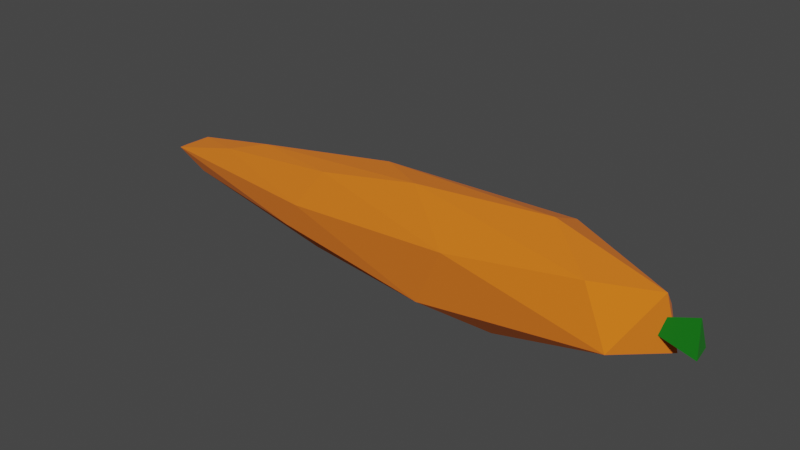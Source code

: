# Source: carrot.blend  (saved by Blender 3.0.42; exported with 4.5.12 LTS)
import bpy
from mathutils import Matrix  # noqa: F401  (used for matrix-valued properties, if any)

bpy.ops.wm.read_factory_settings(use_empty=True)
scene = bpy.context.scene
scene.name = 'Scene'

# ---- collections
col_collection = bpy.data.collections.new('Collection'); scene.collection.children.link(col_collection)

# ---- materials (node trees are filled in below, after node groups)
mat_x = bpy.data.materials.new('Материал')
mat_x.use_transparent_shadow = False
mat_green = bpy.data.materials.new('green')
mat_green.use_transparent_shadow = False

# ---- material node trees
mat_x.use_nodes = True; mat_x.node_tree.nodes.clear()
_N = mat_x.node_tree.nodes; _L = mat_x.node_tree.links
n0 = _N.new('ShaderNodeBsdfPrincipled'); n0.name = 'Principled BSDF'; n0.location = (10, 300)
n0.distribution = 'GGX'
n0.subsurface_method = 'RANDOM_WALK_SKIN'
n0.inputs[0].default_value = (0.8, 0.1654, 0.0, 1.0)
n0.inputs[2].default_value = 1.0
n0.inputs[3].default_value = 1.45
n0.inputs[13].default_value = 0.7402
n0.inputs[27].default_value = (0.0, 0.0, 0.0, 1.0)
n0.inputs[28].default_value = 1.0
n1 = _N.new('ShaderNodeOutputMaterial'); n1.name = 'Material Output'; n1.location = (300, 300)
_L.new(n0.outputs[0], n1.inputs[0])
n1.is_active_output = True
mat_green.use_nodes = True; mat_green.node_tree.nodes.clear()
_N = mat_green.node_tree.nodes; _L = mat_green.node_tree.links
n0 = _N.new('ShaderNodeBsdfPrincipled'); n0.name = 'Principled BSDF'; n0.location = (10, 300)
n0.distribution = 'GGX'
n0.subsurface_method = 'RANDOM_WALK_SKIN'
n0.inputs[0].default_value = (0.0, 0.1523, 0.001238, 1.0)
n0.inputs[2].default_value = 1.0
n0.inputs[3].default_value = 1.45
n0.inputs[27].default_value = (0.0, 0.0, 0.0, 1.0)
n0.inputs[28].default_value = 1.0
n1 = _N.new('ShaderNodeOutputMaterial'); n1.name = 'Material Output'; n1.location = (300, 300)
_L.new(n0.outputs[0], n1.inputs[0])
n1.is_active_output = True

# ---- world
world_world = bpy.data.worlds.new('World'); scene.world = world_world
world_world.use_nodes = True; world_world.node_tree.nodes.clear()
_N = world_world.node_tree.nodes; _L = world_world.node_tree.links
n0 = _N.new('ShaderNodeOutputWorld'); n0.name = 'World Output'; n0.location = (300, 300)
n1 = _N.new('ShaderNodeBackground'); n1.name = 'Background'; n1.location = (10, 300)
n1.inputs[0].default_value = (0.05088, 0.05088, 0.05088, 1.0)
_L.new(n1.outputs[0], n0.inputs[0])
n0.is_active_output = True
world_world.color = (0.05088, 0.05088, 0.05088)
world_world.use_sun_shadow = False
world_world.sun_shadow_jitter_overblur = 0.0

# ---- meshes
me_001 = bpy.data.meshes.new('Сфера.001')
me_001.from_pydata([(-0.0647, 0.01594, -0.01693), (-0.03916, 0.02455, 0.01044), (-0.004681, 0.02792, -0.008518), (0.04962, 0.03036, 0.00469), (0.04049, 0.02129, -0.02396), (0.07121, 0.02101, 0.02276), (0.1201, 0.02072, -0.001435), (0.1272, -0.0001378, 0.016), (0.07088, 0.003191, 0.03047), (0.1321, 0.005728, -0.01377), (0.09175, 0.002022, -0.02764), (0.1135, -0.02226, -0.00831), (0.09944, -0.01839, 0.0195), (0.00313, 0.004556, -0.03019), (0.05011, -0.01057, -0.02969), (0.03428, -0.029, 0.01381), (0.01786, -0.0254, -0.01874), (0.002389, -0.00742, 0.02966), (-0.05884, -0.0238, 0.005635), (-0.06951, -0.02014, -0.009718), (-0.05037, -0.01252, 0.02185), (-0.1647, -0.006496, 0.001638), (-0.05688, -0.01175, -0.02152), (-0.1237, -0.007042, 0.01213), (-0.04324, -0.003441, -0.0257), (-0.1714, 0.003448, -0.001778), (-0.1489, -0.004697, -0.008663), (-0.1031, 0.0004602, 0.01774), (-0.1531, 0.003714, 0.007443), (-0.1462, 0.009769, -0.003444), (-0.02682, 0.00896, 0.02667), (-0.09922, 0.01739, -0.003687), (-0.09588, 0.002976, -0.01861), (-0.09359, 0.01343, 0.0135)], [], [(2, 4, 0), (30, 5, 1), (3, 6, 2), (5, 6, 3), (4, 6, 9), (5, 8, 7), (6, 7, 9), (9, 7, 11), (7, 8, 12), (9, 11, 10), (7, 12, 11), (17, 15, 12), (13, 14, 24), (15, 16, 11), (14, 16, 22), (15, 18, 16), (16, 18, 19), (19, 22, 16), (18, 23, 21), (18, 21, 19), (19, 21, 26), (20, 23, 18), (17, 27, 20), (22, 26, 32), (21, 25, 26), (23, 27, 28), (21, 28, 25), (25, 29, 26), (25, 28, 29), (32, 13, 24), (29, 0, 32), (29, 33, 1), (0, 13, 32), (33, 30, 1), (1, 3, 2), (3, 1, 5), (2, 6, 4), (30, 8, 5), (4, 9, 10), (13, 4, 10), (6, 5, 7), (30, 17, 8), (10, 14, 13), (10, 11, 14), (8, 17, 12), (14, 11, 16), (11, 12, 15), (17, 20, 15), (24, 14, 22), (18, 15, 20), (19, 26, 22), (20, 27, 23), (22, 32, 24), (17, 30, 27), (21, 23, 28), (26, 29, 32), (28, 27, 33), (27, 30, 33), (29, 28, 33), (31, 29, 1), (29, 31, 0), (0, 4, 13), (31, 1, 2), (31, 2, 0)])
_uv = me_001.uv_layers.new(name='UVКарта')
_uv.uv.foreach_set('vector', [0.7356, 0.4074, 0.6604, 0.2656, 0.8176, 0.2614, 0.7822, 0.8783, 0.6328, 0.6997, 0.7658, 0.6219, 0.6789, 0.5362, 0.5821, 0.49, 0.7356, 0.4074, 0.6328, 0.6997, 0.5821, 0.49, 0.6789, 0.5362, 0.6604, 0.2656, 0.5821, 0.49, 0.5216, 0.3896, 0.6328, 0.6997, 0.521, 0.8049, 0.5036, 0.6196, 0.5821, 0.49, 0.5036, 0.6196, 0.5216, 0.3896, 0.5216, 0.3896, 0.5036, 0.6196, 0.4051, 0.4394, 0.5036, 0.6196, 0.521, 0.8049, 0.4099, 0.6618, 0.5216, 0.3896, 0.4051, 0.4394, 0.5144, 0.2521, 0.5036, 0.6196, 0.4099, 0.6618, 0.4051, 0.4394, 0.3479, 0.9053, 0.3068, 0.6249, 0.4099, 0.6618, 0.6298, 0.0924, 0.3996, 0.1817, 0.1538, 0.07082, 0.3068, 0.6249, 0.2926, 0.3082, 0.4051, 0.4394, 0.3996, 0.1817, 0.2926, 0.3082, 0.1826, 0.1871, 0.3068, 0.6249, 0.2058, 0.5731, 0.2926, 0.3082, 0.2926, 0.3082, 0.2058, 0.5731, 0.1898, 0.3689, 0.1898, 0.3689, 0.1826, 0.1871, 0.2926, 0.3082, 0.2058, 0.5731, 0.07875, 0.7174, 0.07265, 0.5432, 0.2058, 0.5731, 0.07265, 0.5432, 0.1898, 0.3689, 0.1898, 0.3689, 0.07265, 0.5432, 0.0542, 0.3323, 0.1831, 0.8166, 0.07875, 0.7174, 0.2058, 0.5731, 0.3479, 0.9053, 0.02165, 0.8185, 0.1831, 0.8166, 0.1826, 0.1871, 0.0542, 0.3323, 0.01262, 0.1636, 0.07265, 0.5432, 0.0, 0.4062, 0.0542, 0.3323, 0.07875, 0.7174, 0.02165, 0.8185, 1.393e-08, 0.6542, 1.0, 0.5308, 0.9578, 0.6525, 0.9639, 0.4557, 0.9639, 0.4557, 0.9046, 0.4419, 0.9929, 0.2961, 0.9639, 0.4557, 0.9578, 0.6525, 0.9046, 0.4419, 0.9433, 0.1752, 0.6298, 0.0924, 0.9566, 0.039, 0.9046, 0.4419, 0.8176, 0.2614, 0.9433, 0.1752, 0.9046, 0.4419, 0.8537, 0.7012, 0.7658, 0.6219, 0.8176, 0.2614, 0.6298, 0.0924, 0.9433, 0.1752, 0.8537, 0.7012, 0.7822, 0.8783, 0.7658, 0.6219, 0.7658, 0.6219, 0.6789, 0.5362, 0.7356, 0.4074, 0.6789, 0.5362, 0.7658, 0.6219, 0.6328, 0.6997, 0.7356, 0.4074, 0.5821, 0.49, 0.6604, 0.2656, 0.7822, 0.8783, 0.521, 0.8049, 0.6328, 0.6997, 0.6604, 0.2656, 0.5216, 0.3896, 0.5144, 0.2521, 0.6298, 0.0924, 0.6604, 0.2656, 0.5144, 0.2521, 0.5821, 0.49, 0.6328, 0.6997, 0.5036, 0.6196, 0.7822, 0.8783, 0.3479, 0.9053, 0.521, 0.8049, 0.5144, 0.2521, 0.3996, 0.1817, 0.6298, 0.0924, 0.5144, 0.2521, 0.4051, 0.4394, 0.3996, 0.1817, 0.521, 0.8049, 0.3479, 0.9053, 0.4099, 0.6618, 0.3996, 0.1817, 0.4051, 0.4394, 0.2926, 0.3082, 0.4051, 0.4394, 0.4099, 0.6618, 0.3068, 0.6249, 0.3479, 0.9053, 0.1831, 0.8166, 0.3068, 0.6249, 0.1538, 0.07082, 0.3996, 0.1817, 0.1826, 0.1871, 0.2058, 0.5731, 0.3068, 0.6249, 0.1831, 0.8166, 0.1898, 0.3689, 0.0542, 0.3323, 0.1826, 0.1871, 0.1831, 0.8166, 0.02165, 0.8185, 0.07875, 0.7174, 0.1826, 0.1871, 0.01262, 0.1636, 0.1538, 0.07082, 0.3479, 0.9053, 0.01301, 0.9375, 0.02165, 0.8185, 0.07265, 0.5432, 0.07875, 0.7174, 1.393e-08, 0.6542, 0.9929, 0.2961, 0.9046, 0.4419, 0.9433, 0.1752, 0.9578, 0.6525, 0.971, 0.8316, 0.8537, 0.7012, 0.971, 0.8316, 0.7822, 0.8783, 0.8537, 0.7012, 0.9046, 0.4419, 0.9578, 0.6525, 0.8537, 0.7012, 0.8371, 0.4467, 0.9046, 0.4419, 0.7658, 0.6219, 0.9046, 0.4419, 0.8371, 0.4467, 0.8176, 0.2614, 0.8176, 0.2614, 0.6604, 0.2656, 0.6298, 0.0924, 0.8371, 0.4467, 0.7658, 0.6219, 0.7356, 0.4074, 0.8371, 0.4467, 0.7356, 0.4074, 0.8176, 0.2614])
me_001.materials.append(mat_x)
me_001.use_remesh_fix_poles = True
me_001.use_remesh_preserve_attributes = False
me_001.update()
me_002 = bpy.data.meshes.new('Сфера.002')
me_002.from_pydata([(0.1422, 0.001387, 0.009337), (0.1437, 0.005959, -0.006257), (0.1453, -0.005115, -0.006595), (0.1113, -0.0007083, -0.0008188)], [], [(1, 0, 2), (1, 2, 3), (0, 3, 2), (3, 0, 1)])
_uv = me_002.uv_layers.new(name='UVКарта')
_uv.uv.foreach_set('vector', [0.6659, 0.3102, 0.4116, 0.7356, 0.3894, 0.3067, 0.6659, 0.3102, 0.3894, 0.3067, 0.06555, 0.5325, 0.4116, 0.7356, 0.06555, 0.5325, 0.3894, 0.3067, 0.9564, 0.2992, 0.4116, 0.7356, 0.6659, 0.3102])
me_002.materials.append(mat_green)
me_002.use_remesh_fix_poles = True
me_002.use_remesh_preserve_attributes = False
me_002.update()

# ---- objects
ob_x = bpy.data.objects.new('Корень', me_001)
ob_x_1 = bpy.data.objects.new('Ботва', me_002)

# ---- transforms, parenting, visibility, modifiers, constraints
ob_x.location = (0.0, 0.0, 0.0)
ob_x_1.location = (0.0, 0.0, 0.0)

# ---- collection membership
col_collection.objects.link(ob_x)
col_collection.objects.link(ob_x_1)

# ---- scene / render settings (as saved in the file)
scene.frame_start = 1; scene.frame_end = 250; scene.frame_set(1)
scene.render.engine = 'BLENDER_EEVEE_NEXT'
scene.cycles.sampling_pattern = 'TABULATED_SOBOL'
scene.cycles.use_light_tree = False
scene.view_settings.view_transform = 'Filmic'
bpy.context.view_layer.update()

# ---- added for rendering (the .blend has no active camera and no usable light): camera, sun
cam_auto = bpy.data.cameras.new('AutoCamera')
cam_auto.lens = 50.0
cam_auto.sensor_width = 36.0
cam_auto.clip_end = 1000.0
ob_auto_camera = bpy.data.objects.new('AutoCamera', cam_auto)
scene.collection.objects.link(ob_auto_camera)
ob_auto_camera.location = (0.290302, -0.363335, 0.242817)
ob_auto_camera.rotation_euler = (1.09748, -7.21219e-08, 0.694738)
scene.camera = ob_auto_camera
light_auto_sun = bpy.data.lights.new('AutoSun', 'SUN')
light_auto_sun.energy = 3.0
light_auto_sun.angle = 0.0523599
ob_auto_sun = bpy.data.objects.new('AutoSun', light_auto_sun)
scene.collection.objects.link(ob_auto_sun)
ob_auto_sun.rotation_euler = (0.872665, 0.174533, 0.523599)
bpy.context.view_layer.update()
